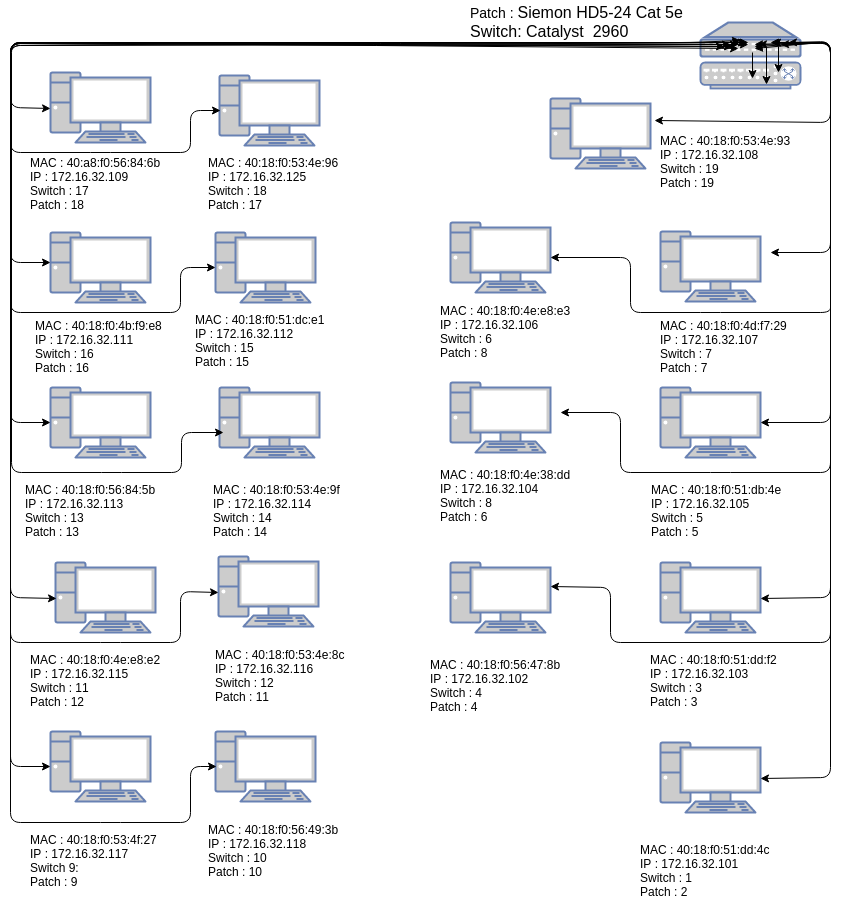

The diagram above was exported from draw.io. Its source (the exported page's mxGraphModel, read from the mxfile embedded in the PNG):
<mxGraphModel dx="1760" dy="924" grid="1" gridSize="10" guides="1" tooltips="1" connect="1" arrows="1" fold="1" page="1" pageScale="1" pageWidth="826" pageHeight="1169" background="#ffffff" math="0" shadow="0">
  <root>
    <mxCell id="0" />
    <mxCell id="1" parent="0" />
    <mxCell id="2" value="" style="fontColor=#0066CC;verticalAlign=top;verticalLabelPosition=bottom;labelPosition=center;align=center;html=1;fillColor=#CCCCCC;strokeColor=#6881B3;gradientColor=none;gradientDirection=north;strokeWidth=2;shape=mxgraph.networks.pc;" vertex="1" parent="1">
      <mxGeometry x="240" y="160" width="100" height="70" as="geometry" />
    </mxCell>
    <mxCell id="3" value="" style="fontColor=#0066CC;verticalAlign=top;verticalLabelPosition=bottom;labelPosition=center;align=center;html=1;fillColor=#CCCCCC;strokeColor=#6881B3;gradientColor=none;gradientDirection=north;strokeWidth=2;shape=mxgraph.networks.patch_panel;" vertex="1" parent="1">
      <mxGeometry x="890" y="110" width="100" height="34" as="geometry" />
    </mxCell>
    <mxCell id="4" value="" style="fontColor=#0066CC;verticalAlign=top;verticalLabelPosition=bottom;labelPosition=center;align=center;html=1;fillColor=#CCCCCC;strokeColor=#6881B3;gradientColor=none;gradientDirection=north;strokeWidth=2;shape=mxgraph.networks.switch;" vertex="1" parent="1">
      <mxGeometry x="890" y="150" width="100" height="26" as="geometry" />
    </mxCell>
    <mxCell id="5" value="" style="fontColor=#0066CC;verticalAlign=top;verticalLabelPosition=bottom;labelPosition=center;align=center;html=1;fillColor=#CCCCCC;strokeColor=#6881B3;gradientColor=none;gradientDirection=north;strokeWidth=2;shape=mxgraph.networks.pc;" vertex="1" parent="1">
      <mxGeometry x="409" y="163" width="100" height="70" as="geometry" />
    </mxCell>
    <mxCell id="6" value="" style="fontColor=#0066CC;verticalAlign=top;verticalLabelPosition=bottom;labelPosition=center;align=center;html=1;fillColor=#CCCCCC;strokeColor=#6881B3;gradientColor=none;gradientDirection=north;strokeWidth=2;shape=mxgraph.networks.pc;" vertex="1" parent="1">
      <mxGeometry x="240" y="320" width="100" height="70" as="geometry" />
    </mxCell>
    <mxCell id="7" value="" style="fontColor=#0066CC;verticalAlign=top;verticalLabelPosition=bottom;labelPosition=center;align=center;html=1;fillColor=#CCCCCC;strokeColor=#6881B3;gradientColor=none;gradientDirection=north;strokeWidth=2;shape=mxgraph.networks.pc;" vertex="1" parent="1">
      <mxGeometry x="405" y="320" width="100" height="70" as="geometry" />
    </mxCell>
    <mxCell id="8" value="" style="fontColor=#0066CC;verticalAlign=top;verticalLabelPosition=bottom;labelPosition=center;align=center;html=1;fillColor=#CCCCCC;strokeColor=#6881B3;gradientColor=none;gradientDirection=north;strokeWidth=2;shape=mxgraph.networks.pc;" vertex="1" parent="1">
      <mxGeometry x="240" y="475" width="100" height="70" as="geometry" />
    </mxCell>
    <mxCell id="9" value="" style="fontColor=#0066CC;verticalAlign=top;verticalLabelPosition=bottom;labelPosition=center;align=center;html=1;fillColor=#CCCCCC;strokeColor=#6881B3;gradientColor=none;gradientDirection=north;strokeWidth=2;shape=mxgraph.networks.pc;" vertex="1" parent="1">
      <mxGeometry x="409" y="475" width="100" height="70" as="geometry" />
    </mxCell>
    <mxCell id="10" value="" style="fontColor=#0066CC;verticalAlign=top;verticalLabelPosition=bottom;labelPosition=center;align=center;html=1;fillColor=#CCCCCC;strokeColor=#6881B3;gradientColor=none;gradientDirection=north;strokeWidth=2;shape=mxgraph.networks.pc;" vertex="1" parent="1">
      <mxGeometry x="245" y="650" width="100" height="70" as="geometry" />
    </mxCell>
    <mxCell id="11" value="" style="fontColor=#0066CC;verticalAlign=top;verticalLabelPosition=bottom;labelPosition=center;align=center;html=1;fillColor=#CCCCCC;strokeColor=#6881B3;gradientColor=none;gradientDirection=north;strokeWidth=2;shape=mxgraph.networks.pc;" vertex="1" parent="1">
      <mxGeometry x="408" y="644" width="100" height="70" as="geometry" />
    </mxCell>
    <mxCell id="12" value="" style="fontColor=#0066CC;verticalAlign=top;verticalLabelPosition=bottom;labelPosition=center;align=center;html=1;fillColor=#CCCCCC;strokeColor=#6881B3;gradientColor=none;gradientDirection=north;strokeWidth=2;shape=mxgraph.networks.pc;" vertex="1" parent="1">
      <mxGeometry x="240" y="819" width="100" height="70" as="geometry" />
    </mxCell>
    <mxCell id="13" value="" style="fontColor=#0066CC;verticalAlign=top;verticalLabelPosition=bottom;labelPosition=center;align=center;html=1;fillColor=#CCCCCC;strokeColor=#6881B3;gradientColor=none;gradientDirection=north;strokeWidth=2;shape=mxgraph.networks.pc;" vertex="1" parent="1">
      <mxGeometry x="405" y="819" width="100" height="70" as="geometry" />
    </mxCell>
    <mxCell id="14" value="MAC : 40:a8:f0:56:84:6b&lt;div&gt;IP : 172.16.32.109&lt;/div&gt;&lt;div&gt;Switch : 17&lt;/div&gt;&lt;div&gt;&lt;span style=&quot;line-height: 1.2&quot;&gt;Patch : 18&lt;/span&gt;&lt;/div&gt;" style="text;html=1;resizable=0;points=[];autosize=1;align=left;verticalAlign=top;spacingTop=-4;" vertex="1" parent="1">
      <mxGeometry x="220" y="243" width="150" height="60" as="geometry" />
    </mxCell>
    <mxCell id="15" value="MAC : 40:18:f0:53:4e:96&lt;div&gt;IP : 172.16.32.125&lt;/div&gt;&lt;div&gt;Switch : 18&lt;/div&gt;&lt;div&gt;Patch : 17&lt;/div&gt;" style="text;html=1;resizable=0;points=[];autosize=1;align=left;verticalAlign=top;spacingTop=-4;" vertex="1" parent="1">
      <mxGeometry x="398" y="243" width="150" height="60" as="geometry" />
    </mxCell>
    <mxCell id="16" value="&lt;span&gt;MAC : 40:18:f0:4b:f9:e8&lt;/span&gt;&lt;div&gt;IP : 172.16.32.111&lt;/div&gt;&lt;div&gt;&lt;div&gt;Switch : 16&lt;/div&gt;&lt;div&gt;Patch : 16&lt;/div&gt;&lt;/div&gt;" style="text;html=1;resizable=0;points=[];autosize=1;align=left;verticalAlign=top;spacingTop=-4;" vertex="1" parent="1">
      <mxGeometry x="225" y="406" width="140" height="60" as="geometry" />
    </mxCell>
    <mxCell id="17" value="&lt;span&gt;MAC : 40:18:f0:51:dc:e1&lt;/span&gt;&lt;div&gt;IP : 172.16.32.112&lt;/div&gt;&lt;div&gt;&lt;div&gt;Switch : 15&lt;/div&gt;&lt;div&gt;Patch : 15&lt;/div&gt;&lt;/div&gt;" style="text;html=1;resizable=0;points=[];autosize=1;align=left;verticalAlign=top;spacingTop=-4;" vertex="1" parent="1">
      <mxGeometry x="385" y="400" width="150" height="60" as="geometry" />
    </mxCell>
    <mxCell id="18" value="&lt;span&gt;MAC : 40:18:f0:56:84:5b&lt;/span&gt;&lt;div&gt;IP : 172.16.32.113&lt;/div&gt;&lt;div&gt;&lt;div&gt;Switch : 13&lt;/div&gt;&lt;div&gt;Patch : 13&lt;/div&gt;&lt;/div&gt;" style="text;html=1;resizable=0;points=[];autosize=1;align=left;verticalAlign=top;spacingTop=-4;" vertex="1" parent="1">
      <mxGeometry x="215" y="570" width="150" height="60" as="geometry" />
    </mxCell>
    <mxCell id="19" value="&lt;span&gt;MAC : 40:18:f0:53:4e:9f&lt;/span&gt;&lt;div&gt;IP : 172.16.32.114&lt;/div&gt;&lt;div&gt;&lt;div&gt;Switch : 14&lt;/div&gt;&lt;div&gt;Patch : 14&lt;/div&gt;&lt;/div&gt;" style="text;html=1;resizable=0;points=[];autosize=1;align=left;verticalAlign=top;spacingTop=-4;" vertex="1" parent="1">
      <mxGeometry x="403" y="570" width="140" height="60" as="geometry" />
    </mxCell>
    <mxCell id="20" value="&lt;span&gt;MAC : 40:18:f0:4e:e8:e2&lt;/span&gt;&lt;div&gt;IP : 172.16.32.115&lt;/div&gt;&lt;div&gt;&lt;div&gt;Switch : 11&amp;nbsp;&lt;/div&gt;&lt;div&gt;Patch : 12&lt;/div&gt;&lt;/div&gt;" style="text;html=1;resizable=0;points=[];autosize=1;align=left;verticalAlign=top;spacingTop=-4;" vertex="1" parent="1">
      <mxGeometry x="220" y="740" width="150" height="60" as="geometry" />
    </mxCell>
    <mxCell id="21" value="&lt;span&gt;MAC : 40:18:f0:53:4e:8c&lt;/span&gt;&lt;div&gt;IP : 172.16.32.116&lt;/div&gt;&lt;div&gt;&lt;div&gt;Switch : 12&lt;/div&gt;&lt;div&gt;Patch : 11&lt;/div&gt;&lt;/div&gt;" style="text;html=1;resizable=0;points=[];autosize=1;align=left;verticalAlign=top;spacingTop=-4;" vertex="1" parent="1">
      <mxGeometry x="405" y="735" width="150" height="60" as="geometry" />
    </mxCell>
    <mxCell id="22" value="&lt;span&gt;MAC : 40:18:f0:53:4f:27&lt;/span&gt;&lt;div&gt;IP : 172.16.32.117&lt;/div&gt;&lt;div&gt;&lt;div&gt;Switch 9:&amp;nbsp;&lt;/div&gt;&lt;div&gt;Patch : 9&lt;/div&gt;&lt;/div&gt;" style="text;html=1;resizable=0;points=[];autosize=1;align=left;verticalAlign=top;spacingTop=-4;" vertex="1" parent="1">
      <mxGeometry x="220" y="920" width="140" height="60" as="geometry" />
    </mxCell>
    <mxCell id="23" value="&lt;span&gt;MAC : 40:18:f0:56:49:3b&lt;/span&gt;&lt;div&gt;IP : 172.16.32.118&lt;/div&gt;&lt;div&gt;&lt;div&gt;Switch : 10&lt;/div&gt;&lt;div&gt;Patch : 10&lt;/div&gt;&lt;/div&gt;" style="text;html=1;resizable=0;points=[];autosize=1;align=left;verticalAlign=top;spacingTop=-4;" vertex="1" parent="1">
      <mxGeometry x="398" y="910" width="150" height="60" as="geometry" />
    </mxCell>
    <mxCell id="24" value="" style="fontColor=#0066CC;verticalAlign=top;verticalLabelPosition=bottom;labelPosition=center;align=center;html=1;fillColor=#CCCCCC;strokeColor=#6881B3;gradientColor=none;gradientDirection=north;strokeWidth=2;shape=mxgraph.networks.pc;" vertex="1" parent="1">
      <mxGeometry x="740" y="186" width="100" height="70" as="geometry" />
    </mxCell>
    <mxCell id="25" value="" style="fontColor=#0066CC;verticalAlign=top;verticalLabelPosition=bottom;labelPosition=center;align=center;html=1;fillColor=#CCCCCC;strokeColor=#6881B3;gradientColor=none;gradientDirection=north;strokeWidth=2;shape=mxgraph.networks.pc;" vertex="1" parent="1">
      <mxGeometry x="640" y="310" width="100" height="70" as="geometry" />
    </mxCell>
    <mxCell id="26" value="" style="fontColor=#0066CC;verticalAlign=top;verticalLabelPosition=bottom;labelPosition=center;align=center;html=1;fillColor=#CCCCCC;strokeColor=#6881B3;gradientColor=none;gradientDirection=north;strokeWidth=2;shape=mxgraph.networks.pc;" vertex="1" parent="1">
      <mxGeometry x="850" y="319" width="100" height="70" as="geometry" />
    </mxCell>
    <mxCell id="27" value="" style="fontColor=#0066CC;verticalAlign=top;verticalLabelPosition=bottom;labelPosition=center;align=center;html=1;fillColor=#CCCCCC;strokeColor=#6881B3;gradientColor=none;gradientDirection=north;strokeWidth=2;shape=mxgraph.networks.pc;" vertex="1" parent="1">
      <mxGeometry x="640" y="470" width="100" height="70" as="geometry" />
    </mxCell>
    <mxCell id="28" value="" style="fontColor=#0066CC;verticalAlign=top;verticalLabelPosition=bottom;labelPosition=center;align=center;html=1;fillColor=#CCCCCC;strokeColor=#6881B3;gradientColor=none;gradientDirection=north;strokeWidth=2;shape=mxgraph.networks.pc;" vertex="1" parent="1">
      <mxGeometry x="850" y="475" width="100" height="70" as="geometry" />
    </mxCell>
    <mxCell id="29" value="" style="fontColor=#0066CC;verticalAlign=top;verticalLabelPosition=bottom;labelPosition=center;align=center;html=1;fillColor=#CCCCCC;strokeColor=#6881B3;gradientColor=none;gradientDirection=north;strokeWidth=2;shape=mxgraph.networks.pc;" vertex="1" parent="1">
      <mxGeometry x="640" y="650" width="100" height="70" as="geometry" />
    </mxCell>
    <mxCell id="30" value="" style="fontColor=#0066CC;verticalAlign=top;verticalLabelPosition=bottom;labelPosition=center;align=center;html=1;fillColor=#CCCCCC;strokeColor=#6881B3;gradientColor=none;gradientDirection=north;strokeWidth=2;shape=mxgraph.networks.pc;" vertex="1" parent="1">
      <mxGeometry x="850" y="650" width="100" height="70" as="geometry" />
    </mxCell>
    <mxCell id="31" value="" style="fontColor=#0066CC;verticalAlign=top;verticalLabelPosition=bottom;labelPosition=center;align=center;html=1;fillColor=#CCCCCC;strokeColor=#6881B3;gradientColor=none;gradientDirection=north;strokeWidth=2;shape=mxgraph.networks.pc;" vertex="1" parent="1">
      <mxGeometry x="850" y="830" width="100" height="70" as="geometry" />
    </mxCell>
    <mxCell id="32" value="&lt;span&gt;MAC : 40:18:f0:4e:e8:e3&lt;/span&gt;&lt;div&gt;IP : 172.16.32.106&lt;/div&gt;&lt;div&gt;&lt;div&gt;Switch : 6&lt;/div&gt;&lt;div&gt;Patch : 8&lt;/div&gt;&lt;/div&gt;" style="text;html=1;resizable=0;points=[];autosize=1;align=left;verticalAlign=top;spacingTop=-4;" vertex="1" parent="1">
      <mxGeometry x="630" y="391" width="150" height="60" as="geometry" />
    </mxCell>
    <mxCell id="33" value="&lt;span&gt;MAC : 40:18:f0:53:4e:93&lt;/span&gt;&lt;div&gt;IP : 172.16.32.108&lt;/div&gt;&lt;div&gt;&lt;div&gt;Switch : 19&lt;/div&gt;&lt;div&gt;Patch : 19&lt;/div&gt;&lt;/div&gt;" style="text;html=1;resizable=0;points=[];autosize=1;align=left;verticalAlign=top;spacingTop=-4;" vertex="1" parent="1">
      <mxGeometry x="850" y="221" width="150" height="60" as="geometry" />
    </mxCell>
    <mxCell id="34" value="&lt;span&gt;MAC : 40:18:f0:4d:f7:29&lt;/span&gt;&lt;div&gt;IP : 172.16.32.107&lt;/div&gt;&lt;div&gt;&lt;div&gt;Switch : 7&lt;/div&gt;&lt;div&gt;Patch : 7&lt;/div&gt;&lt;/div&gt;" style="text;html=1;resizable=0;points=[];autosize=1;align=left;verticalAlign=top;spacingTop=-4;" vertex="1" parent="1">
      <mxGeometry x="850" y="406" width="140" height="60" as="geometry" />
    </mxCell>
    <mxCell id="35" value="&lt;span&gt;MAC : 40:18:f0:4e:38:dd&lt;/span&gt;&lt;div&gt;IP : 172.16.32.104&lt;/div&gt;&lt;div&gt;&lt;div&gt;Switch : 8&lt;/div&gt;&lt;div&gt;Patch : 6&lt;/div&gt;&lt;/div&gt;" style="text;html=1;resizable=0;points=[];autosize=1;align=left;verticalAlign=top;spacingTop=-4;" vertex="1" parent="1">
      <mxGeometry x="630" y="555" width="150" height="60" as="geometry" />
    </mxCell>
    <mxCell id="36" value="&lt;span&gt;MAC : 40:18:f0:51:db:4e&lt;/span&gt;&lt;div&gt;IP : 172.16.32.105&lt;/div&gt;&lt;div&gt;&lt;div&gt;Switch : 5&lt;/div&gt;&lt;div&gt;Patch : 5&lt;/div&gt;&lt;/div&gt;" style="text;html=1;resizable=0;points=[];autosize=1;align=left;verticalAlign=top;spacingTop=-4;" vertex="1" parent="1">
      <mxGeometry x="841" y="570" width="150" height="60" as="geometry" />
    </mxCell>
    <mxCell id="37" value="&lt;span&gt;MAC : 40:18:f0:56:47:8b&lt;/span&gt;&lt;div&gt;IP : 172.16.32.102&lt;/div&gt;&lt;div&gt;&lt;div&gt;Switch : 4&lt;/div&gt;&lt;div&gt;Patch : 4&lt;/div&gt;&lt;/div&gt;" style="text;html=1;resizable=0;points=[];autosize=1;align=left;verticalAlign=top;spacingTop=-4;" vertex="1" parent="1">
      <mxGeometry x="620" y="745" width="150" height="60" as="geometry" />
    </mxCell>
    <mxCell id="38" value="&lt;span&gt;MAC : 40:18:f0:51:dd:f2&lt;/span&gt;&lt;div&gt;IP : 172.16.32.103&lt;/div&gt;&lt;div&gt;&lt;div&gt;Switch : 3&lt;/div&gt;&lt;div&gt;Patch : 3&lt;/div&gt;&lt;/div&gt;" style="text;html=1;resizable=0;points=[];autosize=1;align=left;verticalAlign=top;spacingTop=-4;" vertex="1" parent="1">
      <mxGeometry x="840" y="740" width="140" height="60" as="geometry" />
    </mxCell>
    <mxCell id="39" value="&lt;span&gt;MAC : 40:18:f0:51:dd:4c&lt;/span&gt;&lt;div&gt;IP : 172.16.32.101&lt;/div&gt;&lt;div&gt;&lt;div&gt;Switch : 1&lt;/div&gt;&lt;div&gt;Patch : 2&lt;/div&gt;&lt;/div&gt;" style="text;html=1;resizable=0;points=[];autosize=1;align=left;verticalAlign=top;spacingTop=-4;" vertex="1" parent="1">
      <mxGeometry x="830" y="930" width="150" height="60" as="geometry" />
    </mxCell>
    <mxCell id="40" value="" style="endArrow=classic;startArrow=classic;html=1;entryX=0;entryY=0.5;entryPerimeter=0;exitX=0.48;exitY=0.588;exitPerimeter=0;" edge="1" source="3" target="2" parent="1">
      <mxGeometry x="200" y="130" width="50" height="50" as="geometry">
        <mxPoint x="980" y="30" as="sourcePoint" />
        <mxPoint x="70" y="131" as="targetPoint" />
        <Array as="points">
          <mxPoint x="580" y="131" />
          <mxPoint x="400" y="131" />
          <mxPoint x="240" y="131" />
          <mxPoint x="200" y="131" />
          <mxPoint x="200" y="195" />
        </Array>
      </mxGeometry>
    </mxCell>
    <mxCell id="41" value="" style="endArrow=classic;startArrow=classic;html=1;exitX=0;exitY=0.5;exitPerimeter=0;entryX=0.31;entryY=0.706;entryPerimeter=0;" edge="1" source="5" target="3" parent="1">
      <mxGeometry x="200" y="130" width="50" height="50" as="geometry">
        <mxPoint x="413" y="230" as="sourcePoint" />
        <mxPoint x="850" y="120" as="targetPoint" />
        <Array as="points">
          <mxPoint x="380" y="198" />
          <mxPoint x="380" y="240" />
          <mxPoint x="290" y="240" />
          <mxPoint x="200" y="240" />
          <mxPoint x="200" y="170" />
          <mxPoint x="200" y="130" />
        </Array>
      </mxGeometry>
    </mxCell>
    <mxCell id="42" value="" style="endArrow=classic;startArrow=classic;html=1;entryX=0.38;entryY=0.765;entryPerimeter=0;" edge="1" target="3" parent="1">
      <mxGeometry x="200" y="130" width="50" height="50" as="geometry">
        <mxPoint x="240" y="350" as="sourcePoint" />
        <mxPoint x="850" y="135" as="targetPoint" />
        <Array as="points">
          <mxPoint x="200" y="350" />
          <mxPoint x="200" y="130" />
        </Array>
      </mxGeometry>
    </mxCell>
    <mxCell id="43" value="" style="endArrow=classic;startArrow=classic;html=1;entryX=0.23;entryY=0.706;entryPerimeter=0;" edge="1" source="7" target="3" parent="1">
      <mxGeometry x="200" y="131" width="50" height="50" as="geometry">
        <mxPoint x="410" y="400" as="sourcePoint" />
        <mxPoint x="840" y="150" as="targetPoint" />
        <Array as="points">
          <mxPoint x="370" y="355" />
          <mxPoint x="370" y="400" />
          <mxPoint x="200" y="400" />
          <mxPoint x="200" y="131" />
        </Array>
      </mxGeometry>
    </mxCell>
    <mxCell id="44" value="" style="endArrow=classic;startArrow=classic;html=1;exitX=0;exitY=0.5;exitPerimeter=0;" edge="1" source="8" parent="1">
      <mxGeometry x="200" y="131" width="50" height="50" as="geometry">
        <mxPoint x="40" y="131" as="sourcePoint" />
        <mxPoint x="920" y="132" as="targetPoint" />
        <Array as="points">
          <mxPoint x="200" y="510" />
          <mxPoint x="200" y="131" />
        </Array>
      </mxGeometry>
    </mxCell>
    <mxCell id="45" value="" style="endArrow=classic;startArrow=classic;html=1;exitX=0.029;exitY=0.641;exitPerimeter=0;" edge="1" parent="1">
      <mxGeometry x="201" y="130" width="50" height="50" as="geometry">
        <mxPoint x="413" y="520" as="sourcePoint" />
        <mxPoint x="930" y="130" as="targetPoint" />
        <Array as="points">
          <mxPoint x="371" y="520" />
          <mxPoint x="371" y="560" />
          <mxPoint x="301" y="560" />
          <mxPoint x="201" y="560" />
          <mxPoint x="201" y="130" />
          <mxPoint x="930" y="130" />
        </Array>
      </mxGeometry>
    </mxCell>
    <mxCell id="46" value="" style="endArrow=classic;startArrow=classic;html=1;exitX=0;exitY=0.5;exitPerimeter=0;entryX=0.45;entryY=0.588;entryPerimeter=0;" edge="1" source="10" target="3" parent="1">
      <mxGeometry x="200" y="130" width="50" height="50" as="geometry">
        <mxPoint y="131" as="sourcePoint" />
        <mxPoint x="931" as="targetPoint" />
        <Array as="points">
          <mxPoint x="200" y="685" />
          <mxPoint x="200" y="131" />
        </Array>
      </mxGeometry>
    </mxCell>
    <mxCell id="47" value="" style="endArrow=classic;startArrow=classic;html=1;exitX=0;exitY=0.5;exitPerimeter=0;entryX=0.48;entryY=0.618;entryPerimeter=0;" edge="1" source="11" target="3" parent="1">
      <mxGeometry x="200" y="130" width="50" height="50" as="geometry">
        <mxPoint x="400" y="700" as="sourcePoint" />
        <mxPoint x="810" y="20" as="targetPoint" />
        <Array as="points">
          <mxPoint x="370" y="679" />
          <mxPoint x="370" y="730" />
          <mxPoint x="300" y="730" />
          <mxPoint x="200" y="730" />
          <mxPoint x="200" y="133" />
          <mxPoint x="570" y="130" />
        </Array>
      </mxGeometry>
    </mxCell>
    <mxCell id="48" value="" style="endArrow=classic;startArrow=classic;html=1;exitX=0;exitY=0.5;exitPerimeter=0;entryX=0.4;entryY=0.529;entryPerimeter=0;" edge="1" source="12" target="3" parent="1">
      <mxGeometry x="200" y="128" width="50" height="50" as="geometry">
        <mxPoint x="240" y="800" as="sourcePoint" />
        <mxPoint x="910" y="50" as="targetPoint" />
        <Array as="points">
          <mxPoint x="200" y="854" />
          <mxPoint x="200" y="780" />
          <mxPoint x="200" y="740" />
          <mxPoint x="200" y="650" />
          <mxPoint x="200" y="480" />
          <mxPoint x="200" y="130" />
          <mxPoint x="700" y="130" />
          <mxPoint x="800" y="130" />
          <mxPoint x="880" y="130" />
        </Array>
      </mxGeometry>
    </mxCell>
    <mxCell id="49" value="" style="endArrow=classic;startArrow=classic;html=1;exitX=0;exitY=0.5;exitPerimeter=0;entryX=0.38;entryY=0.618;entryPerimeter=0;" edge="1" source="13" target="3" parent="1">
      <mxGeometry x="200" y="132" width="50" height="50" as="geometry">
        <mxPoint x="390" y="880" as="sourcePoint" />
        <mxPoint x="820" y="50" as="targetPoint" />
        <Array as="points">
          <mxPoint x="380" y="854" />
          <mxPoint x="380" y="910" />
          <mxPoint x="300" y="910" />
          <mxPoint x="200" y="910" />
          <mxPoint x="200" y="840" />
          <mxPoint x="200" y="700" />
          <mxPoint x="200" y="510" />
          <mxPoint x="200" y="133" />
        </Array>
      </mxGeometry>
    </mxCell>
    <mxCell id="50" value="" style="endArrow=classic;startArrow=classic;html=1;exitX=1.04;exitY=0.3;exitPerimeter=0;entryX=0.71;entryY=0.588;entryPerimeter=0;" edge="1" source="24" target="3" parent="1">
      <mxGeometry x="844" y="130" width="50" height="50" as="geometry">
        <mxPoint x="1010" y="290" as="sourcePoint" />
        <mxPoint x="1090" y="50" as="targetPoint" />
        <Array as="points">
          <mxPoint x="1020" y="210" />
          <mxPoint x="1020" y="131" />
        </Array>
      </mxGeometry>
    </mxCell>
    <mxCell id="51" value="" style="endArrow=classic;startArrow=classic;html=1;exitX=0.88;exitY=0.588;exitPerimeter=0;" edge="1" source="3" parent="1">
      <mxGeometry x="960" y="129" width="50" height="50" as="geometry">
        <mxPoint x="1060" y="70" as="sourcePoint" />
        <mxPoint x="960" y="340" as="targetPoint" />
        <Array as="points">
          <mxPoint x="1020" y="129" />
          <mxPoint x="1020" y="270" />
          <mxPoint x="1020" y="340" />
        </Array>
      </mxGeometry>
    </mxCell>
    <mxCell id="52" value="" style="endArrow=classic;startArrow=classic;html=1;exitX=0.54;exitY=0.647;exitPerimeter=0;" edge="1" source="3" parent="1">
      <mxGeometry x="740" y="130" width="50" height="50" as="geometry">
        <mxPoint x="1100" y="200" as="sourcePoint" />
        <mxPoint x="740" y="345" as="targetPoint" />
        <Array as="points">
          <mxPoint x="1020" y="130" />
          <mxPoint x="1020" y="300" />
          <mxPoint x="1020" y="380" />
          <mxPoint x="1020" y="400" />
          <mxPoint x="900" y="400" />
          <mxPoint x="820" y="400" />
          <mxPoint x="820" y="345" />
        </Array>
      </mxGeometry>
    </mxCell>
    <mxCell id="53" value="" style="endArrow=classic;startArrow=classic;html=1;entryX=1;entryY=0.5;entryPerimeter=0;" edge="1" target="28" parent="1">
      <mxGeometry x="950" y="130" width="50" height="50" as="geometry">
        <mxPoint x="960" y="130" as="sourcePoint" />
        <mxPoint x="960" y="498" as="targetPoint" />
        <Array as="points">
          <mxPoint x="1020" y="130" />
          <mxPoint x="1020" y="370" />
          <mxPoint x="1020" y="510" />
        </Array>
      </mxGeometry>
    </mxCell>
    <mxCell id="54" value="" style="endArrow=classic;startArrow=classic;html=1;exitX=0.8;exitY=0.647;exitPerimeter=0;" edge="1" source="3" parent="1">
      <mxGeometry x="750" y="130" width="50" height="50" as="geometry">
        <mxPoint x="1170" y="180" as="sourcePoint" />
        <mxPoint x="750" y="500" as="targetPoint" />
        <Array as="points">
          <mxPoint x="1020" y="130" />
          <mxPoint x="1020" y="560" />
          <mxPoint x="910" y="560" />
          <mxPoint x="810" y="560" />
          <mxPoint x="810" y="500" />
        </Array>
      </mxGeometry>
    </mxCell>
    <mxCell id="55" value="" style="endArrow=classic;startArrow=classic;html=1;entryX=1;entryY=0.5;entryPerimeter=0;exitX=0.53;exitY=0.735;exitPerimeter=0;" edge="1" source="3" target="30" parent="1">
      <mxGeometry x="944" y="130" width="50" height="50" as="geometry">
        <mxPoint x="1110" y="170" as="sourcePoint" />
        <mxPoint x="1020" y="762" as="targetPoint" />
        <Array as="points">
          <mxPoint x="1020" y="130" />
          <mxPoint x="1020" y="685" />
        </Array>
      </mxGeometry>
    </mxCell>
    <mxCell id="56" value="" style="endArrow=classic;startArrow=classic;html=1;entryX=1;entryY=0.357;entryPerimeter=0;exitX=0.54;exitY=0.794;exitPerimeter=0;" edge="1" source="3" target="29" parent="1">
      <mxGeometry x="740" y="129" width="50" height="50" as="geometry">
        <mxPoint x="1120" y="150" as="sourcePoint" />
        <mxPoint x="770" y="670" as="targetPoint" />
        <Array as="points">
          <mxPoint x="1020" y="129" />
          <mxPoint x="1020" y="730" />
          <mxPoint x="800" y="730" />
          <mxPoint x="800" y="675" />
        </Array>
      </mxGeometry>
    </mxCell>
    <mxCell id="57" value="" style="endArrow=classic;startArrow=classic;html=1;entryX=1;entryY=0.5;entryPerimeter=0;exitX=0.58;exitY=0.618;exitPerimeter=0;" edge="1" source="3" target="31" parent="1">
      <mxGeometry x="948" y="130" width="50" height="50" as="geometry">
        <mxPoint x="1150" y="120" as="sourcePoint" />
        <mxPoint x="970" y="880" as="targetPoint" />
        <Array as="points">
          <mxPoint x="1020" y="130" />
          <mxPoint x="1020" y="865" />
        </Array>
      </mxGeometry>
    </mxCell>
    <mxCell id="58" value="" style="endArrow=classic;html=1;entryX=0.52;entryY=0.577;entryPerimeter=0;exitX=0.52;exitY=0.882;exitPerimeter=0;" edge="1" source="3" target="4" parent="1">
      <mxGeometry x="942" y="140" width="50" height="50" as="geometry">
        <mxPoint x="940" y="144" as="sourcePoint" />
        <mxPoint x="210" y="110" as="targetPoint" />
      </mxGeometry>
    </mxCell>
    <mxCell id="59" value="" style="endArrow=classic;html=1;exitX=0.78;exitY=0.706;exitPerimeter=0;" edge="1" source="3" parent="1">
      <mxGeometry x="968" y="134" width="50" height="50" as="geometry">
        <mxPoint x="100" y="160" as="sourcePoint" />
        <mxPoint x="968" y="160" as="targetPoint" />
        <Array as="points" />
      </mxGeometry>
    </mxCell>
    <mxCell id="60" value="" style="endArrow=classic;html=1;entryX=0.65;entryY=0.833;entryPerimeter=0;exitX=0.65;exitY=0.706;exitPerimeter=0;" edge="1" source="3" target="4" parent="1">
      <mxGeometry x="956" y="134" width="50" height="50" as="geometry">
        <mxPoint x="950" y="148" as="sourcePoint" />
        <mxPoint x="360" y="110" as="targetPoint" />
      </mxGeometry>
    </mxCell>
    <mxCell id="61" value="&lt;font style=&quot;font-size: 14px&quot;&gt;Patch :&amp;nbsp;&lt;/font&gt;&lt;span&gt;&lt;font size=&quot;3&quot;&gt;Siemon HD5-24 Cat 5e&lt;/font&gt;&lt;/span&gt;&lt;div&gt;&lt;font size=&quot;3&quot;&gt;Switch: Catalyst &amp;nbsp;2960&amp;nbsp;&lt;/font&gt;&lt;/div&gt;" style="text;html=1;resizable=0;points=[];autosize=1;align=left;verticalAlign=top;spacingTop=-4;" vertex="1" parent="1">
      <mxGeometry x="660" y="90" width="230" height="30" as="geometry" />
    </mxCell>
  </root>
</mxGraphModel>